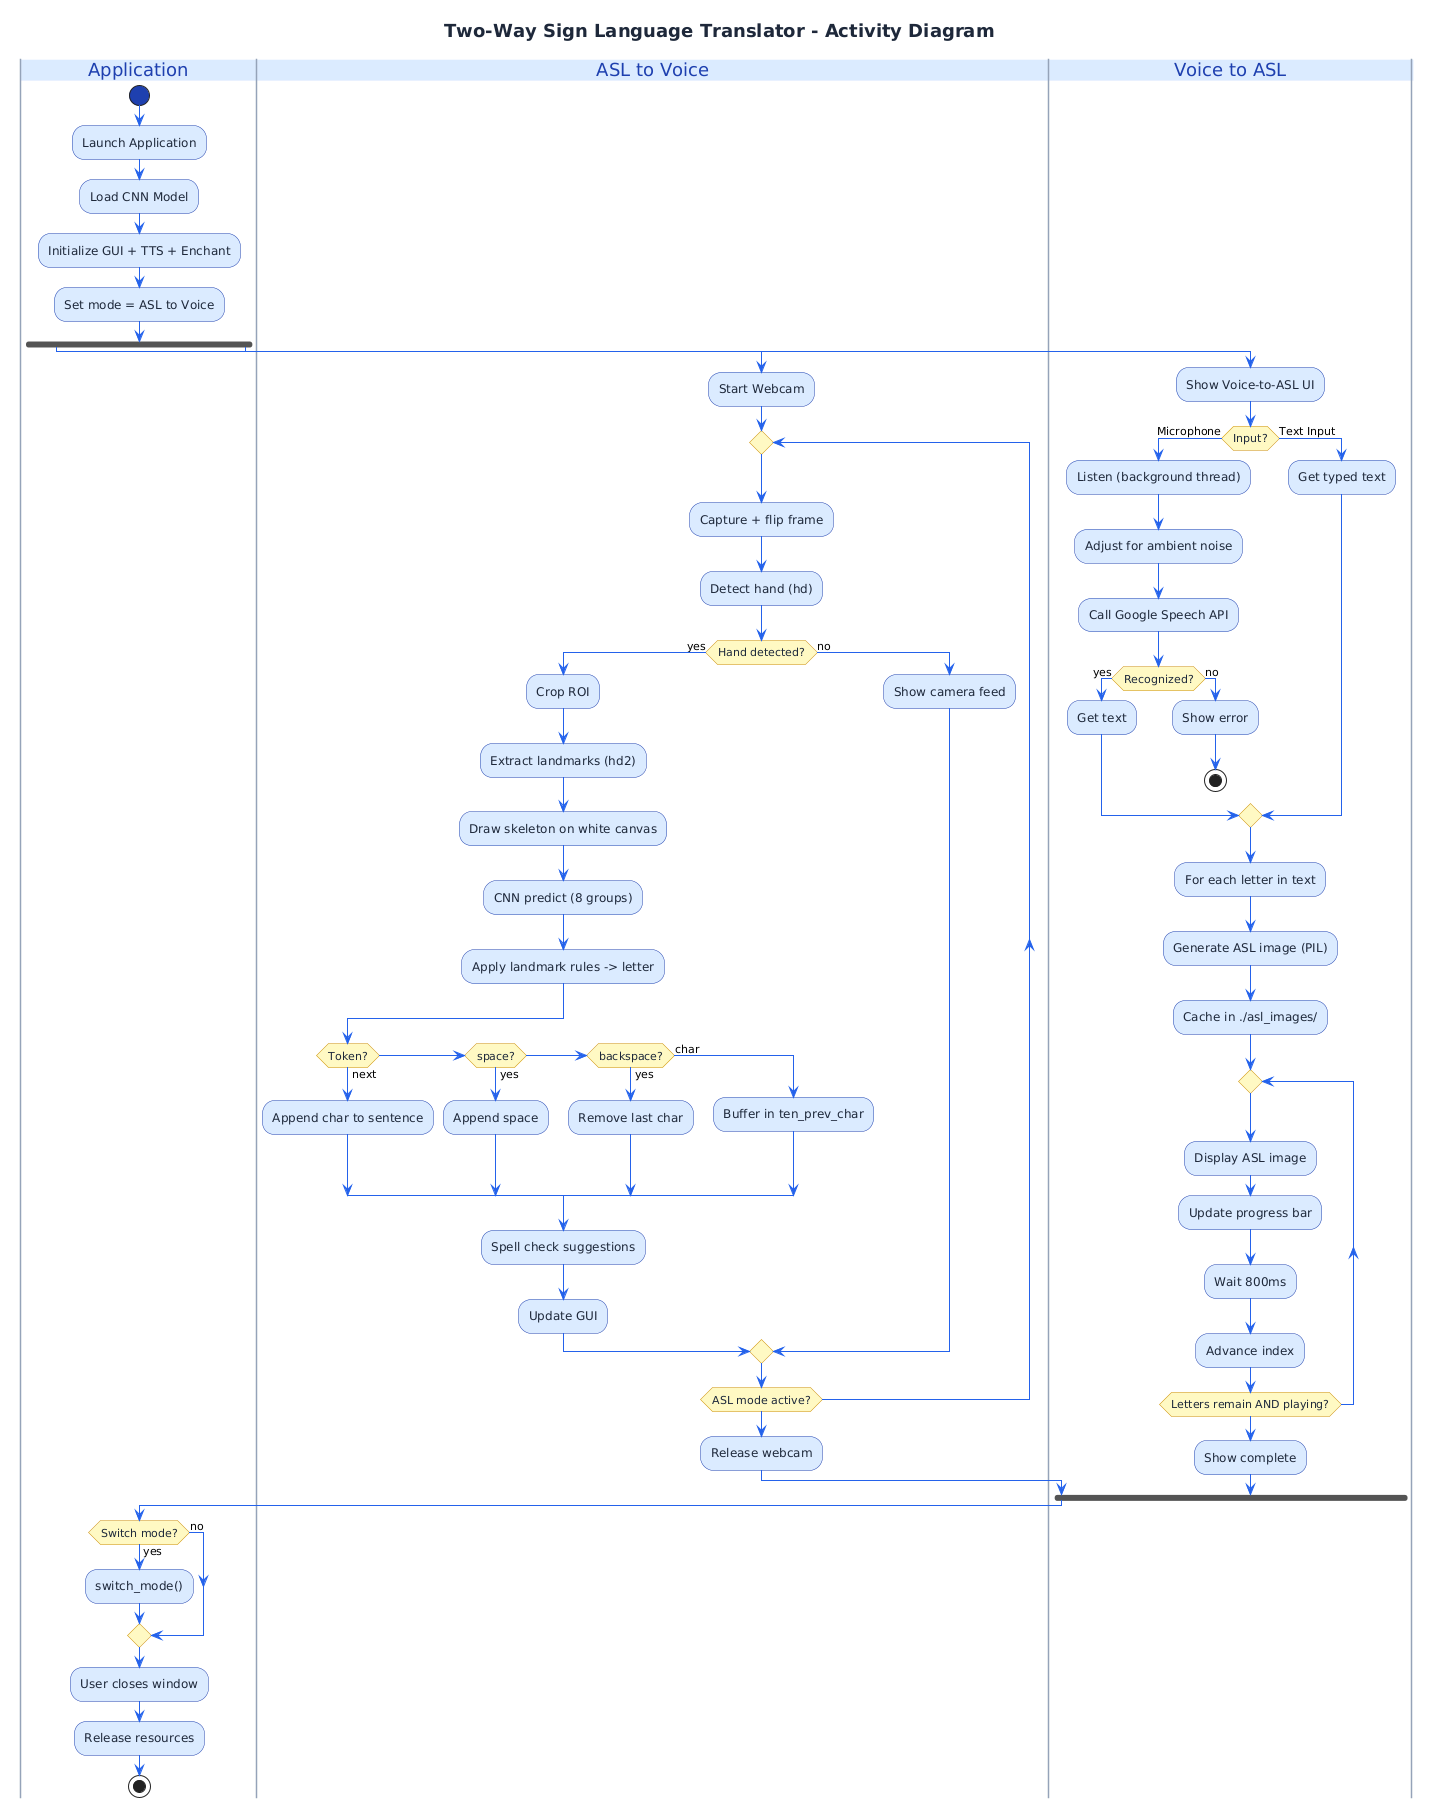

The diagram above was rendered by PlantUML. Its source (embedded in the PNG):
@startuml
title Two-Way Sign Language Translator - Activity Diagram

skinparam backgroundColor #FFFFFF
skinparam activity {
    BackgroundColor #DBEAFE
    BorderColor #1E40AF
    FontColor #1E293B
    ArrowColor #2563EB
    DiamondBackgroundColor #FEF9C3
    DiamondBorderColor #CA8A04
    DiamondFontColor #1E293B
    StartColor #1E40AF
    EndColor #1E40AF
}
skinparam swimlane {
    BorderColor #94A3B8
    TitleBackgroundColor #DBEAFE
    TitleFontColor #1E40AF
}
skinparam note {
    BackgroundColor #FEF9C3
    BorderColor #CA8A04
    FontColor #1E293B
}
skinparam title {
    FontColor #1E293B
    FontSize 18
}
skinparam shadowing false

|Application|
start
:Launch Application;
:Load CNN Model;
:Initialize GUI + TTS + Enchant;
:Set mode = ASL to Voice;

fork
    |ASL to Voice|
    :Start Webcam;
    repeat
        :Capture + flip frame;
        :Detect hand (hd);
        if (Hand detected?) then (yes)
            :Crop ROI;
            :Extract landmarks (hd2);
            :Draw skeleton on white canvas;
            :CNN predict (8 groups);
            :Apply landmark rules -> letter;
            if (Token?) then (next)
                :Append char to sentence;
            else if (space?) then (yes)
                :Append space;
            else if (backspace?) then (yes)
                :Remove last char;
            else (char)
                :Buffer in ten_prev_char;
            endif
            :Spell check suggestions;
            :Update GUI;
        else (no)
            :Show camera feed;
        endif
    repeat while (ASL mode active?)
    :Release webcam;

fork again
    |Voice to ASL|
    :Show Voice-to-ASL UI;
    if (Input?) then (Microphone)
        :Listen (background thread);
        :Adjust for ambient noise;
        :Call Google Speech API;
        if (Recognized?) then (yes)
            :Get text;
        else (no)
            :Show error;
            stop
        endif
    else (Text Input)
        :Get typed text;
    endif
    :For each letter in text;
    :Generate ASL image (PIL);
    :Cache in ./asl_images/;
    repeat
        :Display ASL image;
        :Update progress bar;
        :Wait 800ms;
        :Advance index;
    repeat while (Letters remain AND playing?)
    :Show complete;

end fork

|Application|
if (Switch mode?) then (yes)
    :switch_mode();
else (no)
endif
:User closes window;
:Release resources;
stop
@enduml